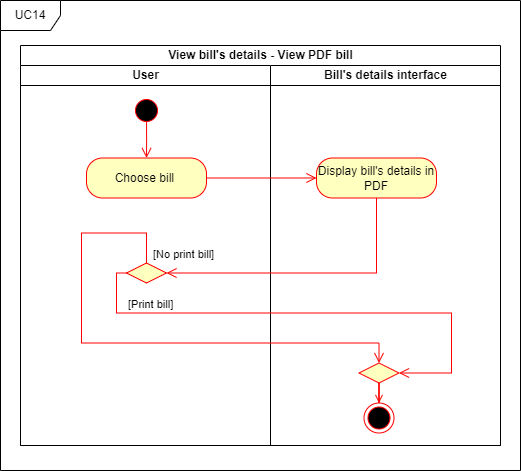

The diagram above was exported from draw.io. Its source (the exported page's mxGraphModel, read from the mxfile embedded in the PNG):
<mxGraphModel dx="2071" dy="2811" grid="1" gridSize="10" guides="1" tooltips="1" connect="1" arrows="1" fold="1" page="1" pageScale="1" pageWidth="850" pageHeight="1100" math="0" shadow="0">
  <root>
    <mxCell id="0" />
    <mxCell id="1" parent="0" />
    <mxCell id="2" value="View bill's details - View PDF bill" style="swimlane;childLayout=stackLayout;resizeParent=1;resizeParentMax=0;startSize=20;html=1;" vertex="1" parent="1">
      <mxGeometry x="-800" y="1605" width="480" height="400" as="geometry" />
    </mxCell>
    <mxCell id="3" value="User" style="swimlane;startSize=20;html=1;" vertex="1" parent="2">
      <mxGeometry y="20" width="250" height="380" as="geometry" />
    </mxCell>
    <mxCell id="4" value="Bill's details interface" style="swimlane;startSize=20;html=1;" vertex="1" parent="2">
      <mxGeometry x="250" y="20" width="230" height="380" as="geometry" />
    </mxCell>
    <mxCell id="5" value="UC14" style="shape=umlFrame;whiteSpace=wrap;html=1;pointerEvents=0;" vertex="1" parent="1">
      <mxGeometry x="-820" y="1560" width="520" height="470" as="geometry" />
    </mxCell>
    <mxCell id="6" value="" style="ellipse;html=1;shape=startState;fillColor=#000000;strokeColor=#ff0000;" vertex="1" parent="1">
      <mxGeometry x="-689.0000000000005" y="1655" width="30" height="30" as="geometry" />
    </mxCell>
    <mxCell id="7" value="Choose bill&amp;nbsp;" style="rounded=1;whiteSpace=wrap;html=1;arcSize=40;fontColor=#000000;fillColor=#ffffc0;strokeColor=#ff0000;" vertex="1" parent="1">
      <mxGeometry x="-734" y="1717.5" width="120" height="40" as="geometry" />
    </mxCell>
    <mxCell id="8" value="" style="ellipse;html=1;shape=endState;fillColor=#000000;strokeColor=#ff0000;" vertex="1" parent="1">
      <mxGeometry x="-456.50000000000045" y="1962.5" width="30" height="30" as="geometry" />
    </mxCell>
    <mxCell id="9" style="edgeStyle=orthogonalEdgeStyle;rounded=0;orthogonalLoop=1;jettySize=auto;html=1;entryX=0.5;entryY=0;entryDx=0;entryDy=0;endArrow=open;endFill=0;strokeColor=#FF0000;" edge="1" source="10" target="8" parent="1">
      <mxGeometry relative="1" as="geometry" />
    </mxCell>
    <mxCell id="10" value="" style="rhombus;whiteSpace=wrap;html=1;fontColor=#000000;fillColor=#ffffc0;strokeColor=#ff0000;" vertex="1" parent="1">
      <mxGeometry x="-461.5" y="1922.5" width="40" height="20" as="geometry" />
    </mxCell>
    <mxCell id="11" value="" style="edgeStyle=orthogonalEdgeStyle;html=1;verticalAlign=bottom;endArrow=open;endSize=8;strokeColor=#ff0000;rounded=0;entryX=0;entryY=0.5;entryDx=0;entryDy=0;exitX=1;exitY=0.5;exitDx=0;exitDy=0;" edge="1" source="7" target="12" parent="1">
      <mxGeometry relative="1" as="geometry">
        <mxPoint x="-674" y="1807.5" as="targetPoint" />
        <mxPoint x="-674" y="1787.5" as="sourcePoint" />
      </mxGeometry>
    </mxCell>
    <mxCell id="12" value="Display bill's details in PDF" style="rounded=1;whiteSpace=wrap;html=1;arcSize=40;fontColor=#000000;fillColor=#ffffc0;strokeColor=#ff0000;" vertex="1" parent="1">
      <mxGeometry x="-504" y="1717.5" width="120" height="40" as="geometry" />
    </mxCell>
    <mxCell id="13" value="" style="rhombus;whiteSpace=wrap;html=1;fontColor=#000000;fillColor=#ffffc0;strokeColor=#ff0000;" vertex="1" parent="1">
      <mxGeometry x="-694" y="1822.5" width="40" height="20" as="geometry" />
    </mxCell>
    <mxCell id="14" value="" style="edgeStyle=orthogonalEdgeStyle;html=1;verticalAlign=bottom;endArrow=open;endSize=8;strokeColor=#ff0000;rounded=0;entryX=1;entryY=0.5;entryDx=0;entryDy=0;exitX=0.5;exitY=1;exitDx=0;exitDy=0;" edge="1" source="12" target="13" parent="1">
      <mxGeometry relative="1" as="geometry">
        <mxPoint x="-424" y="1822.5" as="targetPoint" />
        <mxPoint x="-534" y="1822.5" as="sourcePoint" />
      </mxGeometry>
    </mxCell>
    <mxCell id="15" value="[Print bill]" style="edgeStyle=orthogonalEdgeStyle;html=1;align=left;verticalAlign=bottom;endArrow=open;endSize=8;strokeColor=#ff0000;rounded=0;exitX=0;exitY=0.5;exitDx=0;exitDy=0;entryX=1;entryY=0.5;entryDx=0;entryDy=0;" edge="1" source="13" target="10" parent="1">
      <mxGeometry x="-0.759" relative="1" as="geometry">
        <mxPoint x="-719" y="1902.5" as="targetPoint" />
        <mxPoint as="offset" />
        <mxPoint x="-719" y="1862.5" as="sourcePoint" />
        <Array as="points">
          <mxPoint x="-704" y="1832.5" />
          <mxPoint x="-704" y="1872.5" />
          <mxPoint x="-369" y="1872.5" />
          <mxPoint x="-369" y="1932.5" />
        </Array>
      </mxGeometry>
    </mxCell>
    <mxCell id="16" value="[No print bill]" style="edgeStyle=orthogonalEdgeStyle;html=1;align=left;verticalAlign=bottom;endArrow=open;endSize=8;strokeColor=#ff0000;rounded=0;exitX=0.5;exitY=0;exitDx=0;exitDy=0;entryX=0.5;entryY=0;entryDx=0;entryDy=0;" edge="1" source="13" target="10" parent="1">
      <mxGeometry x="-1" y="-5" relative="1" as="geometry">
        <mxPoint x="-609.8299999999999" y="1822.5" as="targetPoint" />
        <mxPoint as="offset" />
        <mxPoint x="-609.8299999999999" y="1782.5" as="sourcePoint" />
        <Array as="points">
          <mxPoint x="-674" y="1792.5" />
          <mxPoint x="-739" y="1792.5" />
          <mxPoint x="-739" y="1902.5" />
          <mxPoint x="-441" y="1902.5" />
        </Array>
      </mxGeometry>
    </mxCell>
    <mxCell id="17" value="" style="edgeStyle=orthogonalEdgeStyle;html=1;verticalAlign=bottom;endArrow=open;endSize=8;strokeColor=#ff0000;rounded=0;exitX=0.502;exitY=0.865;exitDx=0;exitDy=0;exitPerimeter=0;" edge="1" source="6" target="7" parent="1">
      <mxGeometry relative="1" as="geometry">
        <mxPoint x="-574" y="1700" as="targetPoint" />
        <mxPoint x="-674" y="1677" as="sourcePoint" />
        <Array as="points" />
      </mxGeometry>
    </mxCell>
  </root>
</mxGraphModel>